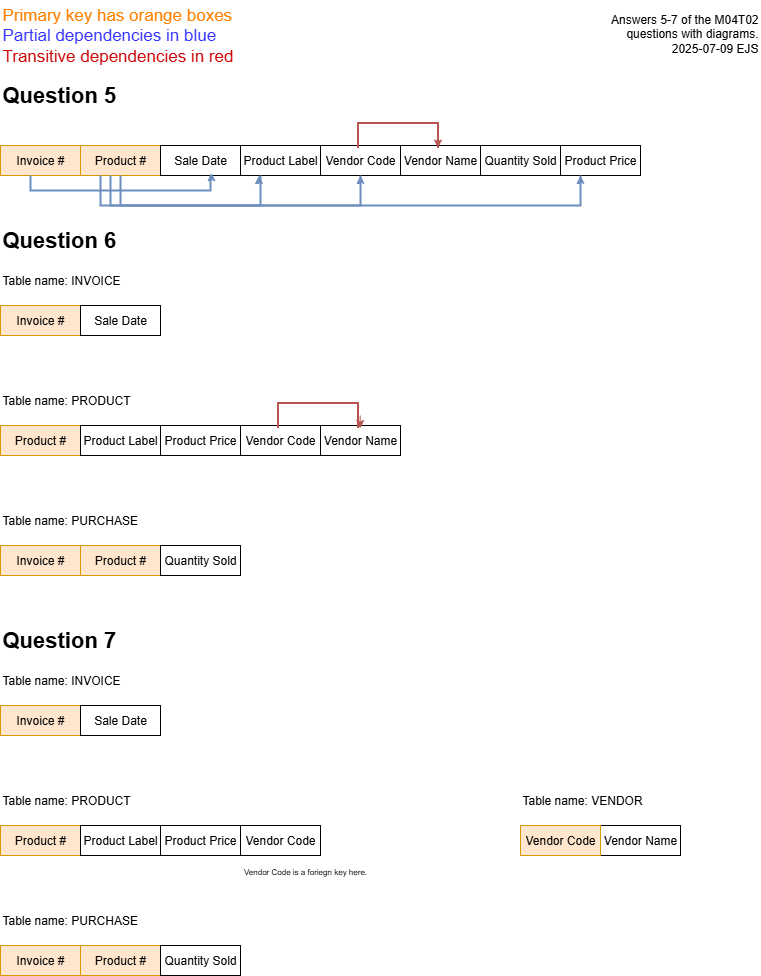

The diagram above was exported from draw.io. Its source (the exported page's mxGraphModel, read from the mxfile embedded in the PNG):
<mxGraphModel dx="1157" dy="693" grid="1" gridSize="10" guides="1" tooltips="1" connect="1" arrows="1" fold="1" page="1" pageScale="1" pageWidth="850" pageHeight="1100" background="#ffffff" math="0" shadow="0">
  <root>
    <mxCell id="0" />
    <mxCell id="1" parent="0" />
    <mxCell id="m8Dwl1QG0SLy39nsYa2W-1" value="Invoice #" style="rounded=0;whiteSpace=wrap;html=1;fillColor=#ffe6cc;strokeColor=#d79b00;" vertex="1" parent="1">
      <mxGeometry x="40" y="160" width="80" height="30" as="geometry" />
    </mxCell>
    <mxCell id="m8Dwl1QG0SLy39nsYa2W-2" value="Product #" style="rounded=0;whiteSpace=wrap;html=1;fillColor=#ffe6cc;strokeColor=#d79b00;" vertex="1" parent="1">
      <mxGeometry x="120" y="160" width="80" height="30" as="geometry" />
    </mxCell>
    <mxCell id="m8Dwl1QG0SLy39nsYa2W-3" value="Sale Date&lt;span style=&quot;color: rgba(0, 0, 0, 0); font-family: monospace; font-size: 0px; text-align: start; text-wrap-mode: nowrap;&quot;&gt;%3CmxGraphModel%3E%3Croot%3E%3CmxCell%20id%3D%220%22%2F%3E%3CmxCell%20id%3D%221%22%20parent%3D%220%22%2F%3E%3CmxCell%20id%3D%222%22%20value%3D%22Product%20%23%22%20style%3D%22rounded%3D0%3BwhiteSpace%3Dwrap%3Bhtml%3D1%3B%22%20vertex%3D%221%22%20parent%3D%221%22%3E%3CmxGeometry%20x%3D%22120%22%20y%3D%2280%22%20width%3D%2280%22%20height%3D%2230%22%20as%3D%22geometry%22%2F%3E%3C%2FmxCell%3E%3C%2Froot%3E%3C%2FmxGraphModel%3E&lt;/span&gt;" style="rounded=0;whiteSpace=wrap;html=1;" vertex="1" parent="1">
      <mxGeometry x="200" y="160" width="80" height="30" as="geometry" />
    </mxCell>
    <mxCell id="m8Dwl1QG0SLy39nsYa2W-4" value="Product Label&lt;span style=&quot;color: rgba(0, 0, 0, 0); font-family: monospace; font-size: 0px; text-align: start; text-wrap-mode: nowrap;&quot;&gt;%3CmxGraphModel%3E%3Croot%3E%3CmxCell%20id%3D%220%22%2F%3E%3CmxCell%20id%3D%221%22%20parent%3D%220%22%2F%3E%3CmxCell%20id%3D%222%22%20value%3D%22Product%20%23%22%20style%3D%22rounded%3D0%3BwhiteSpace%3Dwrap%3Bhtml%3D1%3B%22%20vertex%3D%221%22%20parent%3D%221%22%3E%3CmxGeometry%20x%3D%22120%22%20y%3D%2280%22%20width%3D%2280%22%20height%3D%2230%22%20as%3D%22geometry%22%2F%3E%3C%2FmxCell%3E%3C%2Froot%3E%3C%2FmxGraphModel%3E&lt;/span&gt;" style="rounded=0;whiteSpace=wrap;html=1;" vertex="1" parent="1">
      <mxGeometry x="280" y="160" width="80" height="30" as="geometry" />
    </mxCell>
    <mxCell id="m8Dwl1QG0SLy39nsYa2W-5" value="Vendor Code" style="rounded=0;whiteSpace=wrap;html=1;" vertex="1" parent="1">
      <mxGeometry x="360" y="160" width="80" height="30" as="geometry" />
    </mxCell>
    <mxCell id="m8Dwl1QG0SLy39nsYa2W-6" value="Vendor Name" style="rounded=0;whiteSpace=wrap;html=1;" vertex="1" parent="1">
      <mxGeometry x="440" y="160" width="80" height="30" as="geometry" />
    </mxCell>
    <mxCell id="m8Dwl1QG0SLy39nsYa2W-7" value="Quantity Sold" style="rounded=0;whiteSpace=wrap;html=1;" vertex="1" parent="1">
      <mxGeometry x="520" y="160" width="80" height="30" as="geometry" />
    </mxCell>
    <mxCell id="m8Dwl1QG0SLy39nsYa2W-8" value="Product Price" style="rounded=0;whiteSpace=wrap;html=1;" vertex="1" parent="1">
      <mxGeometry x="600" y="160" width="80" height="30" as="geometry" />
    </mxCell>
    <mxCell id="m8Dwl1QG0SLy39nsYa2W-13" value="" style="strokeWidth=2;html=1;shape=mxgraph.flowchart.annotation_1;align=left;pointerEvents=1;rotation=-90;fillColor=#dae8fc;strokeColor=#6c8ebf;" vertex="1" parent="1">
      <mxGeometry x="205" y="125" width="30" height="160" as="geometry" />
    </mxCell>
    <mxCell id="m8Dwl1QG0SLy39nsYa2W-14" value="" style="strokeWidth=2;html=1;shape=mxgraph.flowchart.annotation_1;align=left;pointerEvents=1;rotation=-90;fillColor=#dae8fc;strokeColor=#6c8ebf;" vertex="1" parent="1">
      <mxGeometry x="370" y="-30" width="30" height="470" as="geometry" />
    </mxCell>
    <mxCell id="m8Dwl1QG0SLy39nsYa2W-15" value="" style="strokeWidth=2;html=1;shape=mxgraph.flowchart.annotation_1;align=left;pointerEvents=1;rotation=90;fillColor=#f8cecc;strokeColor=#b85450;" vertex="1" parent="1">
      <mxGeometry x="425" y="110" width="25" height="80" as="geometry" />
    </mxCell>
    <mxCell id="m8Dwl1QG0SLy39nsYa2W-16" value="&lt;font style=&quot;font-size: 17px; color: rgb(255, 128, 0);&quot;&gt;Primary key has&amp;nbsp;&lt;font&gt;orange boxes&lt;/font&gt;&lt;/font&gt;&lt;div&gt;&lt;div&gt;&lt;font style=&quot;font-size: 17px; color: rgb(51, 51, 255);&quot;&gt;Partial dependencies in blue&lt;/font&gt;&lt;/div&gt;&lt;/div&gt;&lt;div&gt;&lt;font style=&quot;font-size: 17px; color: rgb(204, 0, 0);&quot;&gt;Transitive dependencies in red&lt;/font&gt;&lt;/div&gt;" style="text;html=1;align=left;verticalAlign=middle;whiteSpace=wrap;rounded=0;" vertex="1" parent="1">
      <mxGeometry x="40" y="15" width="250" height="70" as="geometry" />
    </mxCell>
    <mxCell id="m8Dwl1QG0SLy39nsYa2W-17" value="" style="strokeWidth=2;html=1;shape=mxgraph.flowchart.annotation_1;align=left;pointerEvents=1;rotation=-90;fillColor=#dae8fc;strokeColor=#6c8ebf;" vertex="1" parent="1">
      <mxGeometry x="152.5" y="107.5" width="15" height="180" as="geometry" />
    </mxCell>
    <mxCell id="m8Dwl1QG0SLy39nsYa2W-18" value="" style="strokeWidth=2;html=1;shape=mxgraph.flowchart.annotation_1;align=left;pointerEvents=1;rotation=-90;fillColor=#dae8fc;strokeColor=#6c8ebf;" vertex="1" parent="1">
      <mxGeometry x="265" y="85" width="30" height="240" as="geometry" />
    </mxCell>
    <mxCell id="m8Dwl1QG0SLy39nsYa2W-22" style="edgeStyle=orthogonalEdgeStyle;rounded=0;orthogonalLoop=1;jettySize=auto;html=1;exitX=0.5;exitY=0;exitDx=0;exitDy=0;exitPerimeter=0;entryX=1;entryY=0;entryDx=0;entryDy=0;entryPerimeter=0;fillColor=#f8cecc;strokeColor=#b85450;" edge="1" parent="1" source="m8Dwl1QG0SLy39nsYa2W-15" target="m8Dwl1QG0SLy39nsYa2W-15">
      <mxGeometry relative="1" as="geometry" />
    </mxCell>
    <mxCell id="m8Dwl1QG0SLy39nsYa2W-29" style="edgeStyle=orthogonalEdgeStyle;rounded=0;orthogonalLoop=1;jettySize=auto;html=1;exitX=0.5;exitY=1;exitDx=0;exitDy=0;entryX=1.089;entryY=0.379;entryDx=0;entryDy=0;entryPerimeter=0;fillColor=#dae8fc;strokeColor=#6c8ebf;" edge="1" parent="1" target="m8Dwl1QG0SLy39nsYa2W-18">
      <mxGeometry relative="1" as="geometry">
        <mxPoint x="247.5" y="195" as="sourcePoint" />
      </mxGeometry>
    </mxCell>
    <mxCell id="m8Dwl1QG0SLy39nsYa2W-30" style="edgeStyle=orthogonalEdgeStyle;rounded=0;orthogonalLoop=1;jettySize=auto;html=1;exitX=0.5;exitY=1;exitDx=0;exitDy=0;entryX=1.089;entryY=0.379;entryDx=0;entryDy=0;entryPerimeter=0;fillColor=#dae8fc;strokeColor=#6c8ebf;" edge="1" parent="1">
      <mxGeometry relative="1" as="geometry">
        <mxPoint x="616.47" y="198" as="sourcePoint" />
        <mxPoint x="619.97" y="190" as="targetPoint" />
      </mxGeometry>
    </mxCell>
    <mxCell id="m8Dwl1QG0SLy39nsYa2W-31" style="edgeStyle=orthogonalEdgeStyle;rounded=0;orthogonalLoop=1;jettySize=auto;html=1;exitX=0.5;exitY=1;exitDx=0;exitDy=0;entryX=1.089;entryY=0.379;entryDx=0;entryDy=0;entryPerimeter=0;fillColor=#dae8fc;strokeColor=#6c8ebf;" edge="1" parent="1">
      <mxGeometry relative="1" as="geometry">
        <mxPoint x="295" y="198" as="sourcePoint" />
        <mxPoint x="298.5" y="190" as="targetPoint" />
      </mxGeometry>
    </mxCell>
    <mxCell id="m8Dwl1QG0SLy39nsYa2W-32" style="edgeStyle=orthogonalEdgeStyle;rounded=0;orthogonalLoop=1;jettySize=auto;html=1;exitX=0.5;exitY=1;exitDx=0;exitDy=0;entryX=1.089;entryY=0.379;entryDx=0;entryDy=0;entryPerimeter=0;fillColor=#dae8fc;strokeColor=#6c8ebf;" edge="1" parent="1">
      <mxGeometry relative="1" as="geometry">
        <mxPoint x="396.48" y="198" as="sourcePoint" />
        <mxPoint x="399.98" y="190" as="targetPoint" />
      </mxGeometry>
    </mxCell>
    <mxCell id="m8Dwl1QG0SLy39nsYa2W-33" value="&lt;font style=&quot;font-size: 22px;&quot;&gt;&lt;b&gt;Question 5&lt;/b&gt;&lt;/font&gt;" style="text;html=1;align=left;verticalAlign=middle;whiteSpace=wrap;rounded=0;" vertex="1" parent="1">
      <mxGeometry x="40" y="95" width="220" height="30" as="geometry" />
    </mxCell>
    <mxCell id="m8Dwl1QG0SLy39nsYa2W-35" value="&lt;font style=&quot;font-size: 22px;&quot;&gt;&lt;b&gt;Question 6&lt;/b&gt;&lt;/font&gt;" style="text;html=1;align=left;verticalAlign=middle;whiteSpace=wrap;rounded=0;" vertex="1" parent="1">
      <mxGeometry x="40" y="240" width="220" height="30" as="geometry" />
    </mxCell>
    <mxCell id="m8Dwl1QG0SLy39nsYa2W-36" value="Table name: INVOICE" style="text;html=1;align=left;verticalAlign=middle;whiteSpace=wrap;rounded=0;" vertex="1" parent="1">
      <mxGeometry x="40" y="280" width="150" height="30" as="geometry" />
    </mxCell>
    <mxCell id="m8Dwl1QG0SLy39nsYa2W-37" value="Table name: PRODUCT" style="text;html=1;align=left;verticalAlign=middle;whiteSpace=wrap;rounded=0;" vertex="1" parent="1">
      <mxGeometry x="40" y="400" width="150" height="30" as="geometry" />
    </mxCell>
    <mxCell id="m8Dwl1QG0SLy39nsYa2W-38" value="Table name: PURCHASE&amp;nbsp;" style="text;html=1;align=left;verticalAlign=middle;whiteSpace=wrap;rounded=0;" vertex="1" parent="1">
      <mxGeometry x="40" y="520" width="150" height="30" as="geometry" />
    </mxCell>
    <mxCell id="m8Dwl1QG0SLy39nsYa2W-39" value="Invoice #" style="rounded=0;whiteSpace=wrap;html=1;fillColor=#ffe6cc;strokeColor=#d79b00;" vertex="1" parent="1">
      <mxGeometry x="40" y="320" width="80" height="30" as="geometry" />
    </mxCell>
    <mxCell id="m8Dwl1QG0SLy39nsYa2W-40" value="Sale Date&lt;span style=&quot;color: rgba(0, 0, 0, 0); font-family: monospace; font-size: 0px; text-align: start; text-wrap-mode: nowrap;&quot;&gt;%3CmxGraphModel%3E%3Croot%3E%3CmxCell%20id%3D%220%22%2F%3E%3CmxCell%20id%3D%221%22%20parent%3D%220%22%2F%3E%3CmxCell%20id%3D%222%22%20value%3D%22Product%20%23%22%20style%3D%22rounded%3D0%3BwhiteSpace%3Dwrap%3Bhtml%3D1%3B%22%20vertex%3D%221%22%20parent%3D%221%22%3E%3CmxGeometry%20x%3D%22120%22%20y%3D%2280%22%20width%3D%2280%22%20height%3D%2230%22%20as%3D%22geometry%22%2F%3E%3C%2FmxCell%3E%3C%2Froot%3E%3C%2FmxGraphModel%3E&lt;/span&gt;" style="rounded=0;whiteSpace=wrap;html=1;" vertex="1" parent="1">
      <mxGeometry x="120" y="320" width="80" height="30" as="geometry" />
    </mxCell>
    <mxCell id="m8Dwl1QG0SLy39nsYa2W-41" value="Product #" style="rounded=0;whiteSpace=wrap;html=1;fillColor=#ffe6cc;strokeColor=#d79b00;" vertex="1" parent="1">
      <mxGeometry x="40" y="440" width="80" height="30" as="geometry" />
    </mxCell>
    <mxCell id="m8Dwl1QG0SLy39nsYa2W-42" value="Product Label&lt;span style=&quot;color: rgba(0, 0, 0, 0); font-family: monospace; font-size: 0px; text-align: start; text-wrap-mode: nowrap;&quot;&gt;%3CmxGraphModel%3E%3Croot%3E%3CmxCell%20id%3D%220%22%2F%3E%3CmxCell%20id%3D%221%22%20parent%3D%220%22%2F%3E%3CmxCell%20id%3D%222%22%20value%3D%22Product%20%23%22%20style%3D%22rounded%3D0%3BwhiteSpace%3Dwrap%3Bhtml%3D1%3B%22%20vertex%3D%221%22%20parent%3D%221%22%3E%3CmxGeometry%20x%3D%22120%22%20y%3D%2280%22%20width%3D%2280%22%20height%3D%2230%22%20as%3D%22geometry%22%2F%3E%3C%2FmxCell%3E%3C%2Froot%3E%3C%2FmxGraphModel%3E&lt;/span&gt;" style="rounded=0;whiteSpace=wrap;html=1;" vertex="1" parent="1">
      <mxGeometry x="120" y="440" width="80" height="30" as="geometry" />
    </mxCell>
    <mxCell id="m8Dwl1QG0SLy39nsYa2W-43" value="Product Price" style="rounded=0;whiteSpace=wrap;html=1;" vertex="1" parent="1">
      <mxGeometry x="200" y="440" width="80" height="30" as="geometry" />
    </mxCell>
    <mxCell id="m8Dwl1QG0SLy39nsYa2W-44" value="Vendor Code" style="rounded=0;whiteSpace=wrap;html=1;" vertex="1" parent="1">
      <mxGeometry x="280" y="440" width="80" height="30" as="geometry" />
    </mxCell>
    <mxCell id="m8Dwl1QG0SLy39nsYa2W-45" value="Vendor Name" style="rounded=0;whiteSpace=wrap;html=1;" vertex="1" parent="1">
      <mxGeometry x="360" y="440" width="80" height="30" as="geometry" />
    </mxCell>
    <mxCell id="m8Dwl1QG0SLy39nsYa2W-46" value="Invoice #" style="rounded=0;whiteSpace=wrap;html=1;fillColor=#ffe6cc;strokeColor=#d79b00;" vertex="1" parent="1">
      <mxGeometry x="40" y="560" width="80" height="30" as="geometry" />
    </mxCell>
    <mxCell id="m8Dwl1QG0SLy39nsYa2W-47" value="Product #" style="rounded=0;whiteSpace=wrap;html=1;fillColor=#ffe6cc;strokeColor=#d79b00;" vertex="1" parent="1">
      <mxGeometry x="120" y="560" width="80" height="30" as="geometry" />
    </mxCell>
    <mxCell id="m8Dwl1QG0SLy39nsYa2W-48" value="Quantity Sold" style="rounded=0;whiteSpace=wrap;html=1;" vertex="1" parent="1">
      <mxGeometry x="200" y="560" width="80" height="30" as="geometry" />
    </mxCell>
    <mxCell id="m8Dwl1QG0SLy39nsYa2W-49" value="" style="strokeWidth=2;html=1;shape=mxgraph.flowchart.annotation_1;align=left;pointerEvents=1;rotation=90;fillColor=#f8cecc;strokeColor=#b85450;" vertex="1" parent="1">
      <mxGeometry x="345" y="390" width="25" height="80" as="geometry" />
    </mxCell>
    <mxCell id="m8Dwl1QG0SLy39nsYa2W-50" style="edgeStyle=orthogonalEdgeStyle;rounded=0;orthogonalLoop=1;jettySize=auto;html=1;exitX=0.5;exitY=0;exitDx=0;exitDy=0;exitPerimeter=0;entryX=1;entryY=0;entryDx=0;entryDy=0;entryPerimeter=0;fillColor=#f8cecc;strokeColor=#b85450;" edge="1" parent="1">
      <mxGeometry relative="1" as="geometry">
        <mxPoint x="399.67" y="430" as="sourcePoint" />
        <mxPoint x="399.67" y="443" as="targetPoint" />
      </mxGeometry>
    </mxCell>
    <mxCell id="m8Dwl1QG0SLy39nsYa2W-52" value="&lt;font style=&quot;font-size: 22px;&quot;&gt;&lt;b&gt;Question 7&lt;/b&gt;&lt;/font&gt;" style="text;html=1;align=left;verticalAlign=middle;whiteSpace=wrap;rounded=0;" vertex="1" parent="1">
      <mxGeometry x="40" y="640" width="220" height="30" as="geometry" />
    </mxCell>
    <mxCell id="m8Dwl1QG0SLy39nsYa2W-53" value="Table name: INVOICE" style="text;html=1;align=left;verticalAlign=middle;whiteSpace=wrap;rounded=0;" vertex="1" parent="1">
      <mxGeometry x="40" y="680" width="150" height="30" as="geometry" />
    </mxCell>
    <mxCell id="m8Dwl1QG0SLy39nsYa2W-54" value="Table name: PRODUCT" style="text;html=1;align=left;verticalAlign=middle;whiteSpace=wrap;rounded=0;" vertex="1" parent="1">
      <mxGeometry x="40" y="800" width="150" height="30" as="geometry" />
    </mxCell>
    <mxCell id="m8Dwl1QG0SLy39nsYa2W-55" value="Table name: PURCHASE&amp;nbsp;" style="text;html=1;align=left;verticalAlign=middle;whiteSpace=wrap;rounded=0;" vertex="1" parent="1">
      <mxGeometry x="40" y="920" width="150" height="30" as="geometry" />
    </mxCell>
    <mxCell id="m8Dwl1QG0SLy39nsYa2W-56" value="Invoice #" style="rounded=0;whiteSpace=wrap;html=1;fillColor=#ffe6cc;strokeColor=#d79b00;" vertex="1" parent="1">
      <mxGeometry x="40" y="720" width="80" height="30" as="geometry" />
    </mxCell>
    <mxCell id="m8Dwl1QG0SLy39nsYa2W-57" value="Sale Date&lt;span style=&quot;color: rgba(0, 0, 0, 0); font-family: monospace; font-size: 0px; text-align: start; text-wrap-mode: nowrap;&quot;&gt;%3CmxGraphModel%3E%3Croot%3E%3CmxCell%20id%3D%220%22%2F%3E%3CmxCell%20id%3D%221%22%20parent%3D%220%22%2F%3E%3CmxCell%20id%3D%222%22%20value%3D%22Product%20%23%22%20style%3D%22rounded%3D0%3BwhiteSpace%3Dwrap%3Bhtml%3D1%3B%22%20vertex%3D%221%22%20parent%3D%221%22%3E%3CmxGeometry%20x%3D%22120%22%20y%3D%2280%22%20width%3D%2280%22%20height%3D%2230%22%20as%3D%22geometry%22%2F%3E%3C%2FmxCell%3E%3C%2Froot%3E%3C%2FmxGraphModel%3E&lt;/span&gt;" style="rounded=0;whiteSpace=wrap;html=1;" vertex="1" parent="1">
      <mxGeometry x="120" y="720" width="80" height="30" as="geometry" />
    </mxCell>
    <mxCell id="m8Dwl1QG0SLy39nsYa2W-58" value="Product #" style="rounded=0;whiteSpace=wrap;html=1;fillColor=#ffe6cc;strokeColor=#d79b00;" vertex="1" parent="1">
      <mxGeometry x="40" y="840" width="80" height="30" as="geometry" />
    </mxCell>
    <mxCell id="m8Dwl1QG0SLy39nsYa2W-59" value="Product Label&lt;span style=&quot;color: rgba(0, 0, 0, 0); font-family: monospace; font-size: 0px; text-align: start; text-wrap-mode: nowrap;&quot;&gt;%3CmxGraphModel%3E%3Croot%3E%3CmxCell%20id%3D%220%22%2F%3E%3CmxCell%20id%3D%221%22%20parent%3D%220%22%2F%3E%3CmxCell%20id%3D%222%22%20value%3D%22Product%20%23%22%20style%3D%22rounded%3D0%3BwhiteSpace%3Dwrap%3Bhtml%3D1%3B%22%20vertex%3D%221%22%20parent%3D%221%22%3E%3CmxGeometry%20x%3D%22120%22%20y%3D%2280%22%20width%3D%2280%22%20height%3D%2230%22%20as%3D%22geometry%22%2F%3E%3C%2FmxCell%3E%3C%2Froot%3E%3C%2FmxGraphModel%3E&lt;/span&gt;" style="rounded=0;whiteSpace=wrap;html=1;" vertex="1" parent="1">
      <mxGeometry x="120" y="840" width="80" height="30" as="geometry" />
    </mxCell>
    <mxCell id="m8Dwl1QG0SLy39nsYa2W-60" value="Product Price" style="rounded=0;whiteSpace=wrap;html=1;" vertex="1" parent="1">
      <mxGeometry x="200" y="840" width="80" height="30" as="geometry" />
    </mxCell>
    <mxCell id="m8Dwl1QG0SLy39nsYa2W-61" value="Vendor Code" style="rounded=0;whiteSpace=wrap;html=1;" vertex="1" parent="1">
      <mxGeometry x="280" y="840" width="80" height="30" as="geometry" />
    </mxCell>
    <mxCell id="m8Dwl1QG0SLy39nsYa2W-62" value="Vendor Name" style="rounded=0;whiteSpace=wrap;html=1;" vertex="1" parent="1">
      <mxGeometry x="640" y="840" width="80" height="30" as="geometry" />
    </mxCell>
    <mxCell id="m8Dwl1QG0SLy39nsYa2W-63" value="Invoice #" style="rounded=0;whiteSpace=wrap;html=1;fillColor=#ffe6cc;strokeColor=#d79b00;" vertex="1" parent="1">
      <mxGeometry x="40" y="960" width="80" height="30" as="geometry" />
    </mxCell>
    <mxCell id="m8Dwl1QG0SLy39nsYa2W-64" value="Product #" style="rounded=0;whiteSpace=wrap;html=1;fillColor=#ffe6cc;strokeColor=#d79b00;" vertex="1" parent="1">
      <mxGeometry x="120" y="960" width="80" height="30" as="geometry" />
    </mxCell>
    <mxCell id="m8Dwl1QG0SLy39nsYa2W-65" value="Quantity Sold" style="rounded=0;whiteSpace=wrap;html=1;" vertex="1" parent="1">
      <mxGeometry x="200" y="960" width="80" height="30" as="geometry" />
    </mxCell>
    <mxCell id="m8Dwl1QG0SLy39nsYa2W-68" value="Vendor Code" style="rounded=0;whiteSpace=wrap;html=1;fillColor=#ffe6cc;strokeColor=#d79b00;" vertex="1" parent="1">
      <mxGeometry x="560" y="840" width="80" height="30" as="geometry" />
    </mxCell>
    <mxCell id="m8Dwl1QG0SLy39nsYa2W-69" value="Table name: VENDOR" style="text;html=1;align=left;verticalAlign=middle;whiteSpace=wrap;rounded=0;" vertex="1" parent="1">
      <mxGeometry x="560" y="800" width="150" height="30" as="geometry" />
    </mxCell>
    <mxCell id="m8Dwl1QG0SLy39nsYa2W-70" value="&lt;font style=&quot;font-size: 8px;&quot;&gt;Vendor Code is a foriegn key here.&lt;/font&gt;" style="text;html=1;align=center;verticalAlign=middle;whiteSpace=wrap;rounded=0;" vertex="1" parent="1">
      <mxGeometry x="280" y="870" width="130" height="30" as="geometry" />
    </mxCell>
    <mxCell id="m8Dwl1QG0SLy39nsYa2W-71" value="Answers 5-7 of the M04T02 questions with diagrams. 2025-07-09 EJS" style="text;html=1;align=right;verticalAlign=middle;whiteSpace=wrap;rounded=0;" vertex="1" parent="1">
      <mxGeometry x="640" y="15" width="160" height="65" as="geometry" />
    </mxCell>
  </root>
</mxGraphModel>